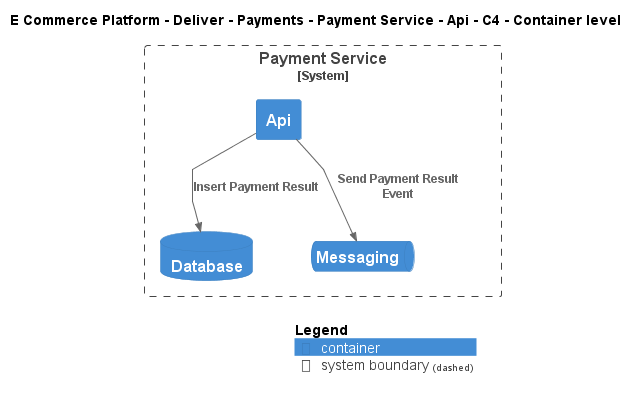

The diagram above was rendered by PlantUML. Its source (embedded in the PNG):
@startuml
!include ..\..\..\..\..\..\..\.c4s\C4_Container.puml

AddElementTag("c4interflow:lifecycle:new", $bgColor=green, $fontColor=#ffffff, $borderColor=green, $shadowing="False")
AddElementTag("c4interflow:lifecycle:changed", $bgColor=orange, $fontColor=#ffffff, $borderColor=orange, $shadowing="False")
AddElementTag("c4interflow:lifecycle:removed", $bgColor=red, $fontColor=#ffffff, $borderColor=red, $shadowing="False")

AddRelTag("c4interflow:lifecycle:new", $textColor=green, $lineColor=green)
AddRelTag("c4interflow:lifecycle:changed", $textColor=orange, $lineColor=orange)
AddRelTag("c4interflow:lifecycle:removed", $textColor=red, $lineColor=red)

SHOW_PERSON_PORTRAIT()
LAYOUT_TOP_DOWN()

skinparam linetype polyline

title E Commerce Platform - Deliver - Payments - Payment Service - Api - C4 - Container level


System_Boundary(ECommercePlatform.Deliver.Payments.SoftwareSystems.PaymentService, "Payment Service") {
    Container(ECommercePlatform.Deliver.Payments.SoftwareSystems.PaymentService.Containers.Api, "Api", "", "")
    ContainerDb(ECommercePlatform.Deliver.Payments.SoftwareSystems.PaymentService.Containers.Database, "Database", "", "")
    ContainerQueue(ECommercePlatform.Deliver.Payments.SoftwareSystems.PaymentService.Containers.Messaging, "Messaging", "", "")
}

Rel(ECommercePlatform.Deliver.Payments.SoftwareSystems.PaymentService.Containers.Api, ECommercePlatform.Deliver.Payments.SoftwareSystems.PaymentService.Containers.Database, "Insert Payment Result")
Rel(ECommercePlatform.Deliver.Payments.SoftwareSystems.PaymentService.Containers.Api, ECommercePlatform.Deliver.Payments.SoftwareSystems.PaymentService.Containers.Messaging, "Send Payment Result Event")


SHOW_LEGEND()
@enduml